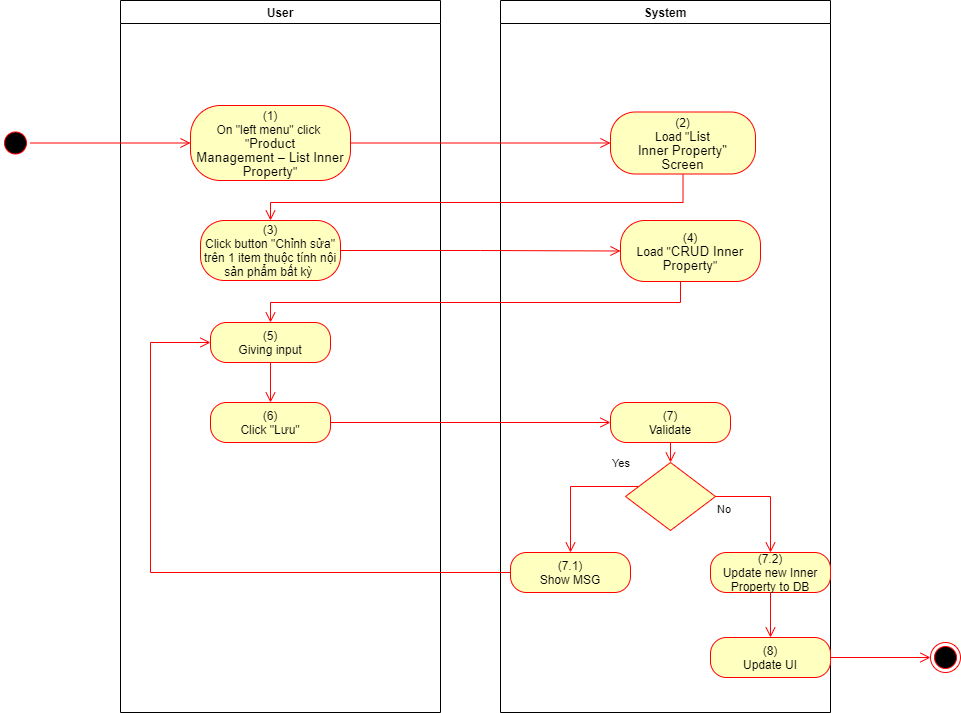

The diagram above was exported from draw.io. Its source (the exported page's mxGraphModel, read from the mxfile embedded in the PNG):
<mxGraphModel dx="1086" dy="806" grid="1" gridSize="10" guides="1" tooltips="1" connect="1" arrows="1" fold="1" page="1" pageScale="1" pageWidth="850" pageHeight="1100" math="0" shadow="0">
  <root>
    <mxCell id="0" />
    <mxCell id="1" parent="0" />
    <mxCell id="j5cu1HZS5jrfC_0TGBIe-1" value="User" style="swimlane;whiteSpace=wrap" parent="1" vertex="1">
      <mxGeometry x="140" y="128" width="320" height="712" as="geometry">
        <mxRectangle x="120" y="128" width="60" height="23" as="alternateBounds" />
      </mxGeometry>
    </mxCell>
    <mxCell id="j5cu1HZS5jrfC_0TGBIe-2" value="(1)&lt;br style=&quot;padding: 0px ; margin: 0px&quot;&gt;On &quot;left menu&quot; click&amp;nbsp;&lt;br style=&quot;padding: 0px ; margin: 0px&quot;&gt;&quot;&lt;span lang=&quot;EN-GB&quot; style=&quot;font-size: 10pt ; line-height: 14.2667px ; font-family: &amp;#34;arial&amp;#34; , sans-serif&quot;&gt;Product&lt;br&gt;Management – List Inner Property&lt;/span&gt;&quot;" style="rounded=1;whiteSpace=wrap;html=1;arcSize=40;fontColor=#000000;fillColor=#ffffc0;strokeColor=#ff0000;" parent="j5cu1HZS5jrfC_0TGBIe-1" vertex="1">
      <mxGeometry x="70" y="105" width="160" height="75" as="geometry" />
    </mxCell>
    <mxCell id="j5cu1HZS5jrfC_0TGBIe-3" value="(3)&lt;br&gt;Click button &quot;Chỉnh sửa&quot; trên 1 item thuộc tính nội sản phẩm bất kỳ&amp;nbsp;" style="rounded=1;whiteSpace=wrap;html=1;arcSize=40;fontColor=#000000;fillColor=#ffffc0;strokeColor=#ff0000;" parent="j5cu1HZS5jrfC_0TGBIe-1" vertex="1">
      <mxGeometry x="80" y="220" width="140" height="60" as="geometry" />
    </mxCell>
    <mxCell id="j5cu1HZS5jrfC_0TGBIe-4" value="(6)&lt;br&gt;Click &quot;Lưu&quot;" style="rounded=1;whiteSpace=wrap;html=1;arcSize=40;fontColor=#000000;fillColor=#ffffc0;strokeColor=#ff0000;" parent="j5cu1HZS5jrfC_0TGBIe-1" vertex="1">
      <mxGeometry x="90" y="402" width="120" height="40" as="geometry" />
    </mxCell>
    <mxCell id="j5cu1HZS5jrfC_0TGBIe-5" value="(5)&lt;br&gt;Giving input" style="rounded=1;whiteSpace=wrap;html=1;arcSize=40;fontColor=#000000;fillColor=#ffffc0;strokeColor=#ff0000;" parent="j5cu1HZS5jrfC_0TGBIe-1" vertex="1">
      <mxGeometry x="90" y="322" width="120" height="40" as="geometry" />
    </mxCell>
    <mxCell id="j5cu1HZS5jrfC_0TGBIe-6" value="" style="edgeStyle=orthogonalEdgeStyle;html=1;verticalAlign=bottom;endArrow=open;endSize=8;strokeColor=#ff0000;rounded=0;entryX=0.5;entryY=0;entryDx=0;entryDy=0;" parent="j5cu1HZS5jrfC_0TGBIe-1" source="j5cu1HZS5jrfC_0TGBIe-5" target="j5cu1HZS5jrfC_0TGBIe-4" edge="1">
      <mxGeometry relative="1" as="geometry">
        <mxPoint x="330" y="402" as="targetPoint" />
      </mxGeometry>
    </mxCell>
    <mxCell id="j5cu1HZS5jrfC_0TGBIe-7" value="System" style="swimlane;whiteSpace=wrap;startSize=23;" parent="1" vertex="1">
      <mxGeometry x="520" y="128" width="330" height="712" as="geometry" />
    </mxCell>
    <mxCell id="j5cu1HZS5jrfC_0TGBIe-8" value="(2)&lt;br&gt;Load &quot;&lt;span lang=&quot;EN-GB&quot; style=&quot;font-size: 10pt ; line-height: 14.2667px ; font-family: &amp;#34;arial&amp;#34; , sans-serif&quot;&gt;&lt;span lang=&quot;EN-GB&quot; style=&quot;font-size: 10pt ; line-height: 14.2667px&quot;&gt;List&lt;br&gt;Inner Property&lt;/span&gt;&quot;&lt;br&gt;Screen&lt;/span&gt;" style="rounded=1;whiteSpace=wrap;html=1;arcSize=40;fontColor=#000000;fillColor=#ffffc0;strokeColor=#ff0000;" parent="j5cu1HZS5jrfC_0TGBIe-7" vertex="1">
      <mxGeometry x="110" y="111.5" width="145" height="62" as="geometry" />
    </mxCell>
    <mxCell id="j5cu1HZS5jrfC_0TGBIe-9" value="(7)&lt;br&gt;Validate" style="rounded=1;whiteSpace=wrap;html=1;arcSize=40;fontColor=#000000;fillColor=#ffffc0;strokeColor=#ff0000;" parent="j5cu1HZS5jrfC_0TGBIe-7" vertex="1">
      <mxGeometry x="110" y="402" width="120" height="40" as="geometry" />
    </mxCell>
    <mxCell id="j5cu1HZS5jrfC_0TGBIe-10" value="" style="edgeStyle=orthogonalEdgeStyle;html=1;verticalAlign=bottom;endArrow=open;endSize=8;strokeColor=#ff0000;rounded=0;entryX=0.5;entryY=0;entryDx=0;entryDy=0;" parent="j5cu1HZS5jrfC_0TGBIe-7" source="j5cu1HZS5jrfC_0TGBIe-9" target="j5cu1HZS5jrfC_0TGBIe-11" edge="1">
      <mxGeometry relative="1" as="geometry">
        <mxPoint x="165" y="442" as="targetPoint" />
      </mxGeometry>
    </mxCell>
    <mxCell id="j5cu1HZS5jrfC_0TGBIe-11" value="" style="rhombus;whiteSpace=wrap;html=1;fillColor=#ffffc0;strokeColor=#ff0000;" parent="j5cu1HZS5jrfC_0TGBIe-7" vertex="1">
      <mxGeometry x="125" y="462" width="90" height="68" as="geometry" />
    </mxCell>
    <mxCell id="j5cu1HZS5jrfC_0TGBIe-12" value="No" style="edgeStyle=orthogonalEdgeStyle;html=1;align=left;verticalAlign=top;endArrow=open;endSize=8;strokeColor=#ff0000;rounded=0;exitX=1;exitY=0.5;exitDx=0;exitDy=0;" parent="j5cu1HZS5jrfC_0TGBIe-7" source="j5cu1HZS5jrfC_0TGBIe-11" target="j5cu1HZS5jrfC_0TGBIe-13" edge="1">
      <mxGeometry x="-1" relative="1" as="geometry">
        <mxPoint x="170" y="552" as="targetPoint" />
      </mxGeometry>
    </mxCell>
    <mxCell id="j5cu1HZS5jrfC_0TGBIe-13" value="(7.2)&lt;br&gt;Update new Inner Property to DB" style="rounded=1;whiteSpace=wrap;html=1;arcSize=40;fontColor=#000000;fillColor=#ffffc0;strokeColor=#ff0000;" parent="j5cu1HZS5jrfC_0TGBIe-7" vertex="1">
      <mxGeometry x="210" y="552" width="120" height="40" as="geometry" />
    </mxCell>
    <mxCell id="j5cu1HZS5jrfC_0TGBIe-14" value="(8)&lt;br&gt;Update UI" style="rounded=1;whiteSpace=wrap;html=1;arcSize=40;fontColor=#000000;fillColor=#ffffc0;strokeColor=#ff0000;" parent="j5cu1HZS5jrfC_0TGBIe-7" vertex="1">
      <mxGeometry x="210" y="637" width="120" height="40" as="geometry" />
    </mxCell>
    <mxCell id="j5cu1HZS5jrfC_0TGBIe-15" value="" style="edgeStyle=orthogonalEdgeStyle;html=1;verticalAlign=bottom;endArrow=open;endSize=8;strokeColor=#ff0000;rounded=0;exitX=0.5;exitY=1;exitDx=0;exitDy=0;entryX=0.5;entryY=0;entryDx=0;entryDy=0;" parent="j5cu1HZS5jrfC_0TGBIe-7" source="j5cu1HZS5jrfC_0TGBIe-13" target="j5cu1HZS5jrfC_0TGBIe-14" edge="1">
      <mxGeometry relative="1" as="geometry">
        <mxPoint x="170" y="642" as="targetPoint" />
      </mxGeometry>
    </mxCell>
    <mxCell id="j5cu1HZS5jrfC_0TGBIe-16" value="(7.1)&lt;br&gt;Show MSG" style="rounded=1;whiteSpace=wrap;html=1;arcSize=40;fontColor=#000000;fillColor=#ffffc0;strokeColor=#ff0000;" parent="j5cu1HZS5jrfC_0TGBIe-7" vertex="1">
      <mxGeometry x="10" y="552" width="120" height="40" as="geometry" />
    </mxCell>
    <mxCell id="j5cu1HZS5jrfC_0TGBIe-17" value="Yes" style="edgeStyle=orthogonalEdgeStyle;html=1;align=left;verticalAlign=bottom;endArrow=open;endSize=8;strokeColor=#ff0000;rounded=0;entryX=0.5;entryY=0;entryDx=0;entryDy=0;" parent="j5cu1HZS5jrfC_0TGBIe-7" source="j5cu1HZS5jrfC_0TGBIe-11" target="j5cu1HZS5jrfC_0TGBIe-16" edge="1">
      <mxGeometry x="-0.5793" y="-14" relative="1" as="geometry">
        <mxPoint x="70" y="552" as="targetPoint" />
        <Array as="points">
          <mxPoint x="70" y="486" />
        </Array>
        <mxPoint as="offset" />
      </mxGeometry>
    </mxCell>
    <mxCell id="j5cu1HZS5jrfC_0TGBIe-18" value="(4)&lt;br&gt;Load &quot;&lt;span lang=&quot;EN-GB&quot; style=&quot;font-size: 10pt ; line-height: 14.2667px ; font-family: &amp;#34;arial&amp;#34; , sans-serif&quot;&gt;CRUD Inner Property&lt;/span&gt;&quot;" style="rounded=1;whiteSpace=wrap;html=1;arcSize=40;fontColor=#000000;fillColor=#ffffc0;strokeColor=#ff0000;" parent="j5cu1HZS5jrfC_0TGBIe-7" vertex="1">
      <mxGeometry x="120" y="220" width="140" height="61" as="geometry" />
    </mxCell>
    <mxCell id="j5cu1HZS5jrfC_0TGBIe-19" value="" style="ellipse;html=1;shape=startState;fillColor=#000000;strokeColor=#ff0000;" parent="1" vertex="1">
      <mxGeometry x="20" y="255.5" width="30" height="30" as="geometry" />
    </mxCell>
    <mxCell id="j5cu1HZS5jrfC_0TGBIe-20" value="" style="edgeStyle=orthogonalEdgeStyle;html=1;verticalAlign=bottom;endArrow=open;endSize=8;strokeColor=#ff0000;rounded=0;entryX=0;entryY=0.5;entryDx=0;entryDy=0;" parent="1" source="j5cu1HZS5jrfC_0TGBIe-19" target="j5cu1HZS5jrfC_0TGBIe-2" edge="1">
      <mxGeometry relative="1" as="geometry">
        <mxPoint x="200" y="253" as="targetPoint" />
      </mxGeometry>
    </mxCell>
    <mxCell id="j5cu1HZS5jrfC_0TGBIe-21" value="" style="edgeStyle=orthogonalEdgeStyle;html=1;verticalAlign=bottom;endArrow=open;endSize=8;strokeColor=#ff0000;rounded=0;entryX=0;entryY=0.5;entryDx=0;entryDy=0;" parent="1" source="j5cu1HZS5jrfC_0TGBIe-2" target="j5cu1HZS5jrfC_0TGBIe-8" edge="1">
      <mxGeometry relative="1" as="geometry">
        <mxPoint x="600" y="271" as="targetPoint" />
      </mxGeometry>
    </mxCell>
    <mxCell id="j5cu1HZS5jrfC_0TGBIe-22" value="" style="edgeStyle=orthogonalEdgeStyle;html=1;verticalAlign=bottom;endArrow=open;endSize=8;strokeColor=#ff0000;rounded=0;entryX=0.5;entryY=0;entryDx=0;entryDy=0;" parent="1" source="j5cu1HZS5jrfC_0TGBIe-8" target="j5cu1HZS5jrfC_0TGBIe-3" edge="1">
      <mxGeometry relative="1" as="geometry">
        <mxPoint x="685" y="350" as="targetPoint" />
        <Array as="points">
          <mxPoint x="703" y="330" />
          <mxPoint x="290" y="330" />
        </Array>
      </mxGeometry>
    </mxCell>
    <mxCell id="j5cu1HZS5jrfC_0TGBIe-23" value="" style="edgeStyle=orthogonalEdgeStyle;html=1;verticalAlign=bottom;endArrow=open;endSize=8;strokeColor=#ff0000;rounded=0;entryX=0;entryY=0.5;entryDx=0;entryDy=0;" parent="1" source="j5cu1HZS5jrfC_0TGBIe-4" target="j5cu1HZS5jrfC_0TGBIe-9" edge="1">
      <mxGeometry relative="1" as="geometry">
        <mxPoint x="280" y="570" as="targetPoint" />
      </mxGeometry>
    </mxCell>
    <mxCell id="j5cu1HZS5jrfC_0TGBIe-24" value="" style="ellipse;html=1;shape=endState;fillColor=#000000;strokeColor=#ff0000;" parent="1" vertex="1">
      <mxGeometry x="950" y="770" width="30" height="30" as="geometry" />
    </mxCell>
    <mxCell id="j5cu1HZS5jrfC_0TGBIe-25" value="" style="edgeStyle=orthogonalEdgeStyle;html=1;verticalAlign=bottom;endArrow=open;endSize=8;strokeColor=#ff0000;rounded=0;exitX=1;exitY=0.5;exitDx=0;exitDy=0;entryX=0;entryY=0.5;entryDx=0;entryDy=0;" parent="1" source="j5cu1HZS5jrfC_0TGBIe-14" target="j5cu1HZS5jrfC_0TGBIe-24" edge="1">
      <mxGeometry relative="1" as="geometry">
        <mxPoint x="820" y="760" as="targetPoint" />
        <mxPoint x="820" y="700" as="sourcePoint" />
      </mxGeometry>
    </mxCell>
    <mxCell id="j5cu1HZS5jrfC_0TGBIe-26" value="" style="edgeStyle=orthogonalEdgeStyle;html=1;verticalAlign=bottom;endArrow=open;endSize=8;strokeColor=#ff0000;rounded=0;entryX=0;entryY=0.5;entryDx=0;entryDy=0;" parent="1" source="j5cu1HZS5jrfC_0TGBIe-16" target="j5cu1HZS5jrfC_0TGBIe-5" edge="1">
      <mxGeometry relative="1" as="geometry">
        <mxPoint x="590" y="780" as="targetPoint" />
        <Array as="points">
          <mxPoint x="170" y="700" />
          <mxPoint x="170" y="470" />
        </Array>
      </mxGeometry>
    </mxCell>
    <mxCell id="j5cu1HZS5jrfC_0TGBIe-27" value="" style="edgeStyle=orthogonalEdgeStyle;html=1;verticalAlign=bottom;endArrow=open;endSize=8;strokeColor=#ff0000;rounded=0;entryX=0;entryY=0.5;entryDx=0;entryDy=0;" parent="1" source="j5cu1HZS5jrfC_0TGBIe-3" target="j5cu1HZS5jrfC_0TGBIe-18" edge="1">
      <mxGeometry relative="1" as="geometry">
        <mxPoint x="280" y="463" as="targetPoint" />
      </mxGeometry>
    </mxCell>
    <mxCell id="j5cu1HZS5jrfC_0TGBIe-28" value="" style="edgeStyle=orthogonalEdgeStyle;html=1;verticalAlign=bottom;endArrow=open;endSize=8;strokeColor=#ff0000;rounded=0;entryX=0.5;entryY=0;entryDx=0;entryDy=0;" parent="1" source="j5cu1HZS5jrfC_0TGBIe-18" target="j5cu1HZS5jrfC_0TGBIe-5" edge="1">
      <mxGeometry relative="1" as="geometry">
        <mxPoint x="690" y="460" as="targetPoint" />
        <Array as="points">
          <mxPoint x="700" y="430" />
          <mxPoint x="290" y="430" />
        </Array>
      </mxGeometry>
    </mxCell>
  </root>
</mxGraphModel>